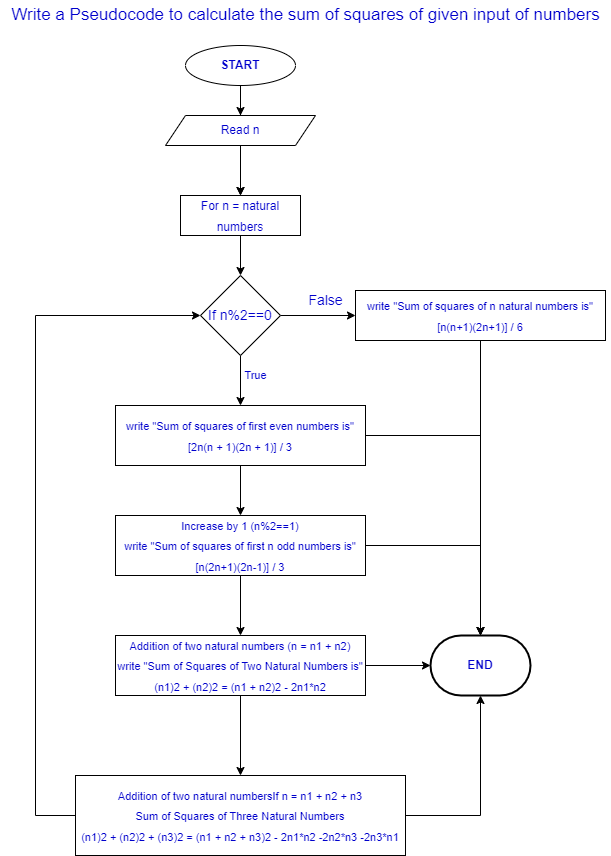

The diagram above was exported from draw.io. Its source (the exported page's mxGraphModel, read from the mxfile embedded in the PNG):
<mxGraphModel dx="782" dy="421" grid="1" gridSize="10" guides="1" tooltips="1" connect="1" arrows="1" fold="1" page="1" pageScale="1" pageWidth="850" pageHeight="1100" math="0" shadow="0">
  <root>
    <mxCell id="0" />
    <mxCell id="1" parent="0" />
    <mxCell id="NDIsQ2BzI80dK4BXFvqg-38" value="" style="edgeStyle=none;rounded=0;orthogonalLoop=1;jettySize=auto;html=1;fontSize=11;fontColor=#0000CC;" parent="1" source="NDIsQ2BzI80dK4BXFvqg-1" target="NDIsQ2BzI80dK4BXFvqg-7" edge="1">
      <mxGeometry relative="1" as="geometry" />
    </mxCell>
    <mxCell id="NDIsQ2BzI80dK4BXFvqg-40" value="" style="edgeStyle=none;rounded=0;orthogonalLoop=1;jettySize=auto;html=1;fontSize=11;fontColor=#0000CC;entryX=0.5;entryY=0;entryDx=0;entryDy=0;" parent="1" source="NDIsQ2BzI80dK4BXFvqg-1" target="NDIsQ2BzI80dK4BXFvqg-2" edge="1">
      <mxGeometry relative="1" as="geometry" />
    </mxCell>
    <mxCell id="NDIsQ2BzI80dK4BXFvqg-1" value="&lt;b&gt;&lt;font color=&quot;#0000cc&quot;&gt;START&lt;/font&gt;&lt;/b&gt;" style="ellipse;whiteSpace=wrap;html=1;" parent="1" vertex="1">
      <mxGeometry x="270" y="50" width="110" height="40" as="geometry" />
    </mxCell>
    <mxCell id="NDIsQ2BzI80dK4BXFvqg-41" value="" style="edgeStyle=none;rounded=0;orthogonalLoop=1;jettySize=auto;html=1;fontSize=11;fontColor=#0000CC;exitX=0.5;exitY=1;exitDx=0;exitDy=0;" parent="1" source="NDIsQ2BzI80dK4BXFvqg-2" target="NDIsQ2BzI80dK4BXFvqg-7" edge="1">
      <mxGeometry relative="1" as="geometry">
        <mxPoint x="330" y="160" as="sourcePoint" />
      </mxGeometry>
    </mxCell>
    <mxCell id="NDIsQ2BzI80dK4BXFvqg-2" value="Read n&lt;br&gt;" style="shape=parallelogram;perimeter=parallelogramPerimeter;whiteSpace=wrap;html=1;fixedSize=1;fontColor=#0000CC;" parent="1" vertex="1">
      <mxGeometry x="250" y="120" width="150" height="30" as="geometry" />
    </mxCell>
    <mxCell id="NDIsQ2BzI80dK4BXFvqg-4" value="&lt;font style=&quot;font-size: 17px;&quot;&gt;Write a Pseudocode to calculate the sum of squares of given input of numbers&lt;/font&gt;" style="text;html=1;align=center;verticalAlign=middle;resizable=0;points=[];autosize=1;strokeColor=none;fillColor=none;fontColor=#0000CC;" parent="1" vertex="1">
      <mxGeometry x="85" y="5" width="610" height="30" as="geometry" />
    </mxCell>
    <mxCell id="NDIsQ2BzI80dK4BXFvqg-39" value="" style="edgeStyle=none;rounded=0;orthogonalLoop=1;jettySize=auto;html=1;fontSize=11;fontColor=#0000CC;" parent="1" source="NDIsQ2BzI80dK4BXFvqg-7" target="NDIsQ2BzI80dK4BXFvqg-17" edge="1">
      <mxGeometry relative="1" as="geometry" />
    </mxCell>
    <mxCell id="NDIsQ2BzI80dK4BXFvqg-7" value="&lt;span style=&quot;font-size: 12px;&quot;&gt;For n = natural numbers&lt;/span&gt;" style="rounded=0;whiteSpace=wrap;html=1;fontSize=17;fontColor=#0000CC;" parent="1" vertex="1">
      <mxGeometry x="265" y="200" width="120" height="40" as="geometry" />
    </mxCell>
    <mxCell id="NDIsQ2BzI80dK4BXFvqg-19" value="" style="edgeStyle=orthogonalEdgeStyle;rounded=0;orthogonalLoop=1;jettySize=auto;html=1;fontSize=14;fontColor=#0000CC;" parent="1" source="NDIsQ2BzI80dK4BXFvqg-17" target="NDIsQ2BzI80dK4BXFvqg-18" edge="1">
      <mxGeometry relative="1" as="geometry" />
    </mxCell>
    <mxCell id="NDIsQ2BzI80dK4BXFvqg-22" value="" style="edgeStyle=orthogonalEdgeStyle;rounded=0;orthogonalLoop=1;jettySize=auto;html=1;fontSize=11;fontColor=#0000CC;" parent="1" source="NDIsQ2BzI80dK4BXFvqg-17" edge="1">
      <mxGeometry relative="1" as="geometry">
        <mxPoint x="325" y="410" as="targetPoint" />
      </mxGeometry>
    </mxCell>
    <mxCell id="NDIsQ2BzI80dK4BXFvqg-17" value="&lt;font style=&quot;font-size: 14px;&quot;&gt;If n%2==0&lt;/font&gt;" style="rhombus;whiteSpace=wrap;html=1;fontSize=17;fontColor=#0000CC;" parent="1" vertex="1">
      <mxGeometry x="285" y="280" width="80" height="80" as="geometry" />
    </mxCell>
    <mxCell id="vDsSbP7RU9dY7_5GR394-6" value="" style="edgeStyle=orthogonalEdgeStyle;rounded=0;orthogonalLoop=1;jettySize=auto;html=1;fontColor=#0000CC;" edge="1" parent="1" source="NDIsQ2BzI80dK4BXFvqg-18" target="vDsSbP7RU9dY7_5GR394-3">
      <mxGeometry relative="1" as="geometry">
        <mxPoint x="565" y="420" as="targetPoint" />
        <Array as="points" />
      </mxGeometry>
    </mxCell>
    <mxCell id="NDIsQ2BzI80dK4BXFvqg-18" value="&lt;font style=&quot;font-size: 11px;&quot;&gt;write &quot;Sum of squares of n natural numbers is&quot;&lt;br&gt;&lt;/font&gt;&lt;font style=&quot;font-size: 11px;&quot;&gt;[n(n+1)(2n+1)] / 6&lt;/font&gt;" style="whiteSpace=wrap;html=1;fontSize=17;fontColor=#0000CC;" parent="1" vertex="1">
      <mxGeometry x="440" y="295" width="250" height="50" as="geometry" />
    </mxCell>
    <mxCell id="NDIsQ2BzI80dK4BXFvqg-20" value="False" style="text;html=1;align=center;verticalAlign=middle;resizable=0;points=[];autosize=1;strokeColor=none;fillColor=none;fontSize=14;fontColor=#0000CC;" parent="1" vertex="1">
      <mxGeometry x="380" y="290" width="60" height="30" as="geometry" />
    </mxCell>
    <mxCell id="NDIsQ2BzI80dK4BXFvqg-27" value="" style="edgeStyle=orthogonalEdgeStyle;rounded=0;orthogonalLoop=1;jettySize=auto;html=1;fontSize=11;fontColor=#0000CC;" parent="1" source="NDIsQ2BzI80dK4BXFvqg-21" target="NDIsQ2BzI80dK4BXFvqg-24" edge="1">
      <mxGeometry relative="1" as="geometry" />
    </mxCell>
    <mxCell id="vDsSbP7RU9dY7_5GR394-13" value="" style="edgeStyle=orthogonalEdgeStyle;rounded=0;orthogonalLoop=1;jettySize=auto;html=1;fontColor=#0000CC;" edge="1" parent="1" source="NDIsQ2BzI80dK4BXFvqg-21" target="vDsSbP7RU9dY7_5GR394-3">
      <mxGeometry relative="1" as="geometry" />
    </mxCell>
    <mxCell id="NDIsQ2BzI80dK4BXFvqg-21" value="&lt;font style=&quot;font-size: 11px;&quot;&gt;write &quot;Sum of squares of first even numbers is&quot;&#09;&lt;br&gt;&lt;/font&gt;&lt;font style=&quot;font-size: 11px;&quot;&gt;[2n(n + 1)(2n + 1)] / 3&lt;/font&gt;" style="whiteSpace=wrap;html=1;fontSize=17;fontColor=#0000CC;" parent="1" vertex="1">
      <mxGeometry x="200" y="410" width="250" height="60" as="geometry" />
    </mxCell>
    <mxCell id="NDIsQ2BzI80dK4BXFvqg-23" value="True" style="text;html=1;align=center;verticalAlign=middle;resizable=0;points=[];autosize=1;strokeColor=none;fillColor=none;fontSize=11;fontColor=#0000CC;" parent="1" vertex="1">
      <mxGeometry x="315" y="365" width="50" height="30" as="geometry" />
    </mxCell>
    <mxCell id="NDIsQ2BzI80dK4BXFvqg-29" value="" style="edgeStyle=orthogonalEdgeStyle;rounded=0;orthogonalLoop=1;jettySize=auto;html=1;fontSize=11;fontColor=#0000CC;" parent="1" source="NDIsQ2BzI80dK4BXFvqg-24" edge="1">
      <mxGeometry relative="1" as="geometry">
        <mxPoint x="325" y="640" as="targetPoint" />
      </mxGeometry>
    </mxCell>
    <mxCell id="vDsSbP7RU9dY7_5GR394-12" value="" style="edgeStyle=orthogonalEdgeStyle;rounded=0;orthogonalLoop=1;jettySize=auto;html=1;fontColor=#0000CC;" edge="1" parent="1" source="NDIsQ2BzI80dK4BXFvqg-24" target="vDsSbP7RU9dY7_5GR394-3">
      <mxGeometry relative="1" as="geometry" />
    </mxCell>
    <mxCell id="NDIsQ2BzI80dK4BXFvqg-24" value="&lt;font style=&quot;font-size: 11px;&quot;&gt;Increase by 1 (n%2==1)&lt;br&gt;write &quot;Sum of squares of first n odd numbers is&quot;&#09;&lt;br&gt;[n(2n+1)(2n-1)] / 3&lt;/font&gt;" style="whiteSpace=wrap;html=1;fontSize=17;fontColor=#0000CC;" parent="1" vertex="1">
      <mxGeometry x="200" y="520" width="250" height="60" as="geometry" />
    </mxCell>
    <mxCell id="NDIsQ2BzI80dK4BXFvqg-31" value="" style="edgeStyle=orthogonalEdgeStyle;rounded=0;orthogonalLoop=1;jettySize=auto;html=1;fontSize=11;fontColor=#0000CC;" parent="1" source="NDIsQ2BzI80dK4BXFvqg-28" target="NDIsQ2BzI80dK4BXFvqg-30" edge="1">
      <mxGeometry relative="1" as="geometry" />
    </mxCell>
    <mxCell id="vDsSbP7RU9dY7_5GR394-14" value="" style="edgeStyle=orthogonalEdgeStyle;rounded=0;orthogonalLoop=1;jettySize=auto;html=1;fontColor=#0000CC;" edge="1" parent="1" source="NDIsQ2BzI80dK4BXFvqg-28" target="vDsSbP7RU9dY7_5GR394-3">
      <mxGeometry relative="1" as="geometry" />
    </mxCell>
    <mxCell id="NDIsQ2BzI80dK4BXFvqg-28" value="&lt;font style=&quot;font-size: 11px;&quot;&gt;Addition of two natural numbers (n = n1 + n2)&lt;br&gt;write &quot;Sum of Squares of Two Natural Numbers is&quot;&lt;br&gt;(n1)2 + (n2)2 = (n1 + n2)2 - 2n1*n2&lt;/font&gt;" style="whiteSpace=wrap;html=1;fontSize=17;fontColor=#0000CC;" parent="1" vertex="1">
      <mxGeometry x="200" y="640" width="250" height="60" as="geometry" />
    </mxCell>
    <mxCell id="NDIsQ2BzI80dK4BXFvqg-33" value="" style="edgeStyle=orthogonalEdgeStyle;rounded=0;orthogonalLoop=1;jettySize=auto;html=1;fontSize=11;fontColor=#0000CC;entryX=0;entryY=0.5;entryDx=0;entryDy=0;" parent="1" source="NDIsQ2BzI80dK4BXFvqg-30" target="NDIsQ2BzI80dK4BXFvqg-17" edge="1">
      <mxGeometry relative="1" as="geometry">
        <mxPoint x="80" y="320" as="targetPoint" />
        <Array as="points">
          <mxPoint x="120" y="820" />
          <mxPoint x="120" y="320" />
        </Array>
      </mxGeometry>
    </mxCell>
    <mxCell id="vDsSbP7RU9dY7_5GR394-15" value="" style="edgeStyle=orthogonalEdgeStyle;rounded=0;orthogonalLoop=1;jettySize=auto;html=1;fontColor=#0000CC;" edge="1" parent="1" source="NDIsQ2BzI80dK4BXFvqg-30" target="vDsSbP7RU9dY7_5GR394-3">
      <mxGeometry relative="1" as="geometry" />
    </mxCell>
    <mxCell id="NDIsQ2BzI80dK4BXFvqg-30" value="&lt;div&gt;&lt;span style=&quot;font-size: 11px;&quot;&gt;Addition of two natural numbersIf n = n1 + n2 + n3&lt;/span&gt;&lt;/div&gt;&lt;div&gt;&lt;span style=&quot;font-size: 11px;&quot;&gt;Sum of Squares of Three Natural Numbers&lt;/span&gt;&lt;/div&gt;&lt;div&gt;&lt;span style=&quot;font-size: 11px;&quot;&gt;(n1)2 + (n2)2 + (n3)2 = (n1 + n2 + n3)2 - 2n1*n2 -2n2*n3 -2n3*n1&lt;/span&gt;&lt;/div&gt;" style="whiteSpace=wrap;html=1;fontSize=17;fontColor=#0000CC;" parent="1" vertex="1">
      <mxGeometry x="160" y="780" width="330" height="80" as="geometry" />
    </mxCell>
    <mxCell id="vDsSbP7RU9dY7_5GR394-3" value="&lt;b&gt;&lt;font color=&quot;#0000cc&quot;&gt;END&lt;/font&gt;&lt;/b&gt;" style="strokeWidth=2;html=1;shape=mxgraph.flowchart.terminator;whiteSpace=wrap;" vertex="1" parent="1">
      <mxGeometry x="515" y="640" width="100" height="60" as="geometry" />
    </mxCell>
  </root>
</mxGraphModel>